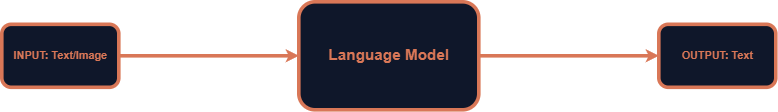

The diagram above was exported from draw.io. Its source (the exported page's mxGraphModel, read from the mxfile embedded in the PNG):
<mxGraphModel dx="1426" dy="841" grid="1" gridSize="10" guides="1" tooltips="1" connect="1" arrows="1" fold="1" page="1" pageScale="1" pageWidth="4681" pageHeight="3300" math="0" shadow="0">
  <root>
    <mxCell id="oO44kN-gjixR4k_AXmvc-0" />
    <mxCell id="oO44kN-gjixR4k_AXmvc-1" parent="oO44kN-gjixR4k_AXmvc-0" />
    <mxCell id="oO44kN-gjixR4k_AXmvc-3" edge="1" parent="oO44kN-gjixR4k_AXmvc-1" source="oO44kN-gjixR4k_AXmvc-4" style="edgeStyle=orthogonalEdgeStyle;rounded=0;orthogonalLoop=1;jettySize=auto;html=1;exitX=1;exitY=0.5;exitDx=0;exitDy=0;entryX=0;entryY=0.5;entryDx=0;entryDy=0;startSize=5;endSize=2;strokeWidth=4;strokeColor=light-dark(#000000,#D97757);" target="oO44kN-gjixR4k_AXmvc-7">
      <mxGeometry relative="1" as="geometry" />
    </mxCell>
    <mxCell id="oO44kN-gjixR4k_AXmvc-4" parent="oO44kN-gjixR4k_AXmvc-1" style="rounded=1;whiteSpace=wrap;html=1;fillColor=light-dark(#FFFFFF,#0F172A);strokeColor=light-dark(#000000,#D97757);strokeWidth=4;" value="&lt;font style=&quot;color: light-dark(rgb(0, 0, 0), rgb(217, 119, 87)); font-size: 17px;&quot;&gt;&lt;b style=&quot;&quot;&gt;Language Model&lt;/b&gt;&lt;/font&gt;" vertex="1">
      <mxGeometry height="120" width="200" x="560" y="270" as="geometry" />
    </mxCell>
    <mxCell id="oO44kN-gjixR4k_AXmvc-5" edge="1" parent="oO44kN-gjixR4k_AXmvc-1" source="oO44kN-gjixR4k_AXmvc-6" style="edgeStyle=orthogonalEdgeStyle;rounded=0;orthogonalLoop=1;jettySize=auto;html=1;exitX=1;exitY=0.5;exitDx=0;exitDy=0;entryX=0;entryY=0.5;entryDx=0;entryDy=0;startSize=5;endSize=2;strokeWidth=4;strokeColor=light-dark(#000000,#D97757);" target="oO44kN-gjixR4k_AXmvc-4">
      <mxGeometry relative="1" as="geometry" />
    </mxCell>
    <mxCell id="oO44kN-gjixR4k_AXmvc-6" parent="oO44kN-gjixR4k_AXmvc-1" style="rounded=1;whiteSpace=wrap;html=1;fillColor=light-dark(#FFFFFF,#0F172A);strokeColor=light-dark(#000000,#D97757);strokeWidth=4;" value="&lt;font style=&quot;color: light-dark(rgb(0, 0, 0), rgb(217, 119, 87));&quot;&gt;&lt;b&gt;INPUT: Text/Image&lt;/b&gt;&lt;/font&gt;" vertex="1">
      <mxGeometry height="70" width="130" x="230" y="295" as="geometry" />
    </mxCell>
    <mxCell id="oO44kN-gjixR4k_AXmvc-7" parent="oO44kN-gjixR4k_AXmvc-1" style="rounded=1;whiteSpace=wrap;html=1;fillColor=light-dark(#FFFFFF,#0F172A);strokeColor=light-dark(#000000,#D97757);strokeWidth=4;" value="&lt;font style=&quot;color: light-dark(rgb(0, 0, 0), rgb(217, 119, 87));&quot;&gt;&lt;b&gt;OUTPUT: Text&lt;/b&gt;&lt;/font&gt;" vertex="1">
      <mxGeometry height="70" width="130" x="960" y="295" as="geometry" />
    </mxCell>
  </root>
</mxGraphModel>